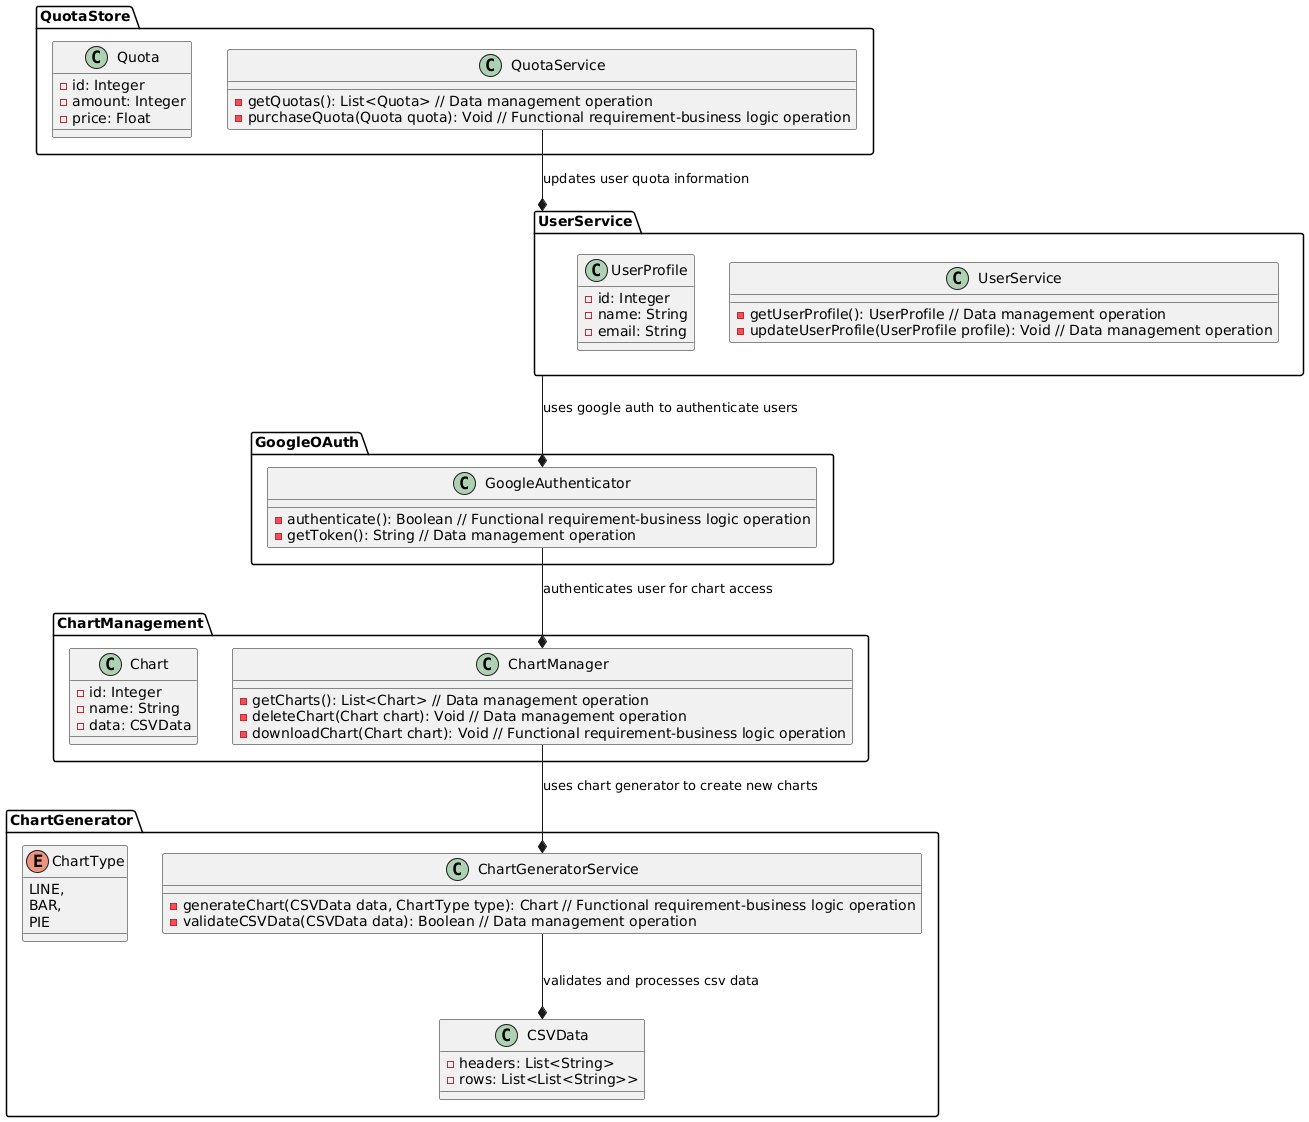

The diagram above was rendered by PlantUML. Its source (embedded in the PNG):
@startuml
package GoogleOAuth {
  class GoogleAuthenticator {
    - authenticate(): Boolean // Functional requirement-business logic operation
    - getToken(): String // Data management operation
  }
}

package ChartManagement {
  class ChartManager {
    - getCharts(): List<Chart> // Data management operation
    - deleteChart(Chart chart): Void // Data management operation
    - downloadChart(Chart chart): Void // Functional requirement-business logic operation
  }

  class Chart {
    - id: Integer
    - name: String
    - data: CSVData
  }
}

package ChartGenerator {
  class ChartGeneratorService {
    - generateChart(CSVData data, ChartType type): Chart // Functional requirement-business logic operation
    - validateCSVData(CSVData data): Boolean // Data management operation
  }

  class CSVData {
    - headers: List<String>
    - rows: List<List<String>>
  }

  enum ChartType {
    LINE,
    BAR,
    PIE
  }
}

package QuotaStore {
  class QuotaService {
    - getQuotas(): List<Quota> // Data management operation
    - purchaseQuota(Quota quota): Void // Functional requirement-business logic operation
  }

  class Quota {
    - id: Integer
    - amount: Integer
    - price: Float
  }
}

package UserService {
  class UserService {
    - getUserProfile(): UserProfile // Data management operation
    - updateUserProfile(UserProfile profile): Void // Data management operation
  }

  class UserProfile {
    - id: Integer
    - name: String
    - email: String
  }
}

GoogleAuthenticator --* ChartManager : authenticates user for chart access
ChartManager --* ChartGeneratorService : uses chart generator to create new charts
ChartGeneratorService --* CSVData : validates and processes csv data
QuotaService --* UserService : updates user quota information
UserService --* GoogleAuthenticator : uses google auth to authenticate users

@enduml